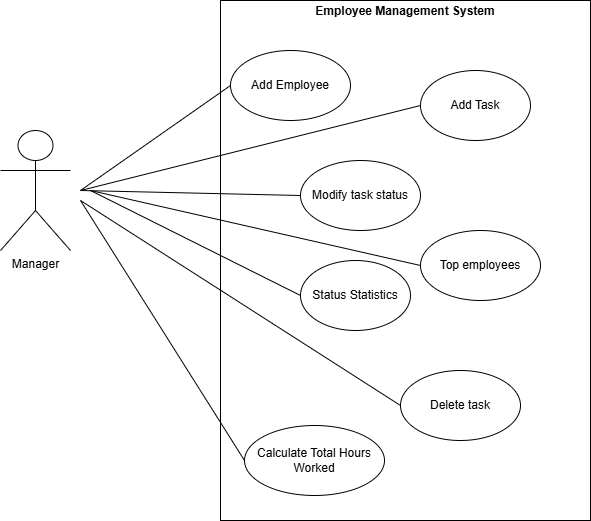

The diagram above was exported from draw.io. Its source (the exported page's mxGraphModel, read from the mxfile embedded in the PNG):
<mxGraphModel dx="1426" dy="743" grid="1" gridSize="10" guides="1" tooltips="1" connect="1" arrows="1" fold="1" page="1" pageScale="1" pageWidth="827" pageHeight="1169" math="0" shadow="0">
  <root>
    <mxCell id="0" />
    <mxCell id="1" parent="0" />
    <mxCell id="Cj_1vJDg319P6I9qjACe-1" parent="1" style="shape=umlActor;verticalLabelPosition=bottom;verticalAlign=top;html=1;" value="Manager" vertex="1">
      <mxGeometry height="120" width="70" x="170" y="290" as="geometry" />
    </mxCell>
    <mxCell id="Cj_1vJDg319P6I9qjACe-2" parent="1" style="verticalAlign=top;align=left;overflow=fill;html=1;whiteSpace=wrap;" value="&lt;p style=&quot;margin:0px;margin-top:4px;text-align:center;&quot;&gt;&lt;b&gt;Employee Management System&lt;/b&gt;&lt;/p&gt;&lt;p style=&quot;margin:0px;margin-top:4px;text-align:center;&quot;&gt;&lt;b&gt;&lt;br&gt;&lt;/b&gt;&lt;/p&gt;" vertex="1">
      <mxGeometry height="520" width="370" x="390" y="160" as="geometry" />
    </mxCell>
    <mxCell id="Cj_1vJDg319P6I9qjACe-3" parent="1" style="ellipse;whiteSpace=wrap;html=1;" value="Add Employee" vertex="1">
      <mxGeometry height="70" width="120" x="400" y="210" as="geometry" />
    </mxCell>
    <mxCell id="Cj_1vJDg319P6I9qjACe-4" parent="1" style="ellipse;whiteSpace=wrap;html=1;" value="Add Task" vertex="1">
      <mxGeometry height="70" width="110" x="590" y="230" as="geometry" />
    </mxCell>
    <mxCell id="Cj_1vJDg319P6I9qjACe-5" parent="1" style="ellipse;whiteSpace=wrap;html=1;" value="Modify task status" vertex="1">
      <mxGeometry height="70" width="120" x="470" y="320" as="geometry" />
    </mxCell>
    <mxCell id="Cj_1vJDg319P6I9qjACe-6" parent="1" style="ellipse;whiteSpace=wrap;html=1;" value="Top employees" vertex="1">
      <mxGeometry height="70" width="120" x="590" y="390" as="geometry" />
    </mxCell>
    <mxCell id="Cj_1vJDg319P6I9qjACe-7" parent="1" style="ellipse;whiteSpace=wrap;html=1;" value="Status Statistics" vertex="1">
      <mxGeometry height="70" width="110" x="470" y="420" as="geometry" />
    </mxCell>
    <mxCell id="Cj_1vJDg319P6I9qjACe-8" parent="1" style="ellipse;whiteSpace=wrap;html=1;" value="Delete task" vertex="1">
      <mxGeometry height="70" width="120" x="570" y="530" as="geometry" />
    </mxCell>
    <mxCell id="Cj_1vJDg319P6I9qjACe-9" parent="1" style="ellipse;whiteSpace=wrap;html=1;" value="Calculate Total Hours Worked" vertex="1">
      <mxGeometry height="70" width="140" x="414" y="585" as="geometry" />
    </mxCell>
    <mxCell id="Cj_1vJDg319P6I9qjACe-10" edge="1" parent="1" style="endArrow=none;html=1;rounded=0;entryX=0;entryY=0.5;entryDx=0;entryDy=0;" target="Cj_1vJDg319P6I9qjACe-3" value="">
      <mxGeometry height="50" relative="1" width="50" as="geometry">
        <mxPoint x="250" y="350" as="sourcePoint" />
        <mxPoint x="440" y="350" as="targetPoint" />
      </mxGeometry>
    </mxCell>
    <mxCell id="Cj_1vJDg319P6I9qjACe-11" edge="1" parent="1" style="endArrow=none;html=1;rounded=0;entryX=0;entryY=0.5;entryDx=0;entryDy=0;" target="Cj_1vJDg319P6I9qjACe-4" value="">
      <mxGeometry height="50" relative="1" width="50" as="geometry">
        <mxPoint x="250" y="350" as="sourcePoint" />
        <mxPoint x="440" y="350" as="targetPoint" />
      </mxGeometry>
    </mxCell>
    <mxCell id="Cj_1vJDg319P6I9qjACe-12" edge="1" parent="1" style="endArrow=none;html=1;rounded=0;entryX=0;entryY=0.5;entryDx=0;entryDy=0;" target="Cj_1vJDg319P6I9qjACe-5" value="">
      <mxGeometry height="50" relative="1" width="50" as="geometry">
        <mxPoint x="250" y="350" as="sourcePoint" />
        <mxPoint x="440" y="350" as="targetPoint" />
      </mxGeometry>
    </mxCell>
    <mxCell id="Cj_1vJDg319P6I9qjACe-13" edge="1" parent="1" style="endArrow=none;html=1;rounded=0;entryX=0;entryY=0.5;entryDx=0;entryDy=0;" target="Cj_1vJDg319P6I9qjACe-6" value="">
      <mxGeometry height="50" relative="1" width="50" as="geometry">
        <mxPoint x="260" y="350" as="sourcePoint" />
        <mxPoint x="440" y="350" as="targetPoint" />
      </mxGeometry>
    </mxCell>
    <mxCell id="Cj_1vJDg319P6I9qjACe-14" edge="1" parent="1" style="endArrow=none;html=1;rounded=0;entryX=0;entryY=0.5;entryDx=0;entryDy=0;" target="Cj_1vJDg319P6I9qjACe-7" value="">
      <mxGeometry height="50" relative="1" width="50" as="geometry">
        <mxPoint x="260" y="350" as="sourcePoint" />
        <mxPoint x="440" y="350" as="targetPoint" />
      </mxGeometry>
    </mxCell>
    <mxCell id="Cj_1vJDg319P6I9qjACe-15" edge="1" parent="1" style="endArrow=none;html=1;rounded=0;entryX=0;entryY=0.5;entryDx=0;entryDy=0;" target="Cj_1vJDg319P6I9qjACe-8" value="">
      <mxGeometry height="50" relative="1" width="50" as="geometry">
        <mxPoint x="250" y="360" as="sourcePoint" />
        <mxPoint x="440" y="350" as="targetPoint" />
      </mxGeometry>
    </mxCell>
    <mxCell id="Cj_1vJDg319P6I9qjACe-16" edge="1" parent="1" style="endArrow=none;html=1;rounded=0;entryX=0;entryY=0.5;entryDx=0;entryDy=0;" target="Cj_1vJDg319P6I9qjACe-9" value="">
      <mxGeometry height="50" relative="1" width="50" as="geometry">
        <mxPoint x="250" y="360" as="sourcePoint" />
        <mxPoint x="440" y="350" as="targetPoint" />
      </mxGeometry>
    </mxCell>
  </root>
</mxGraphModel>